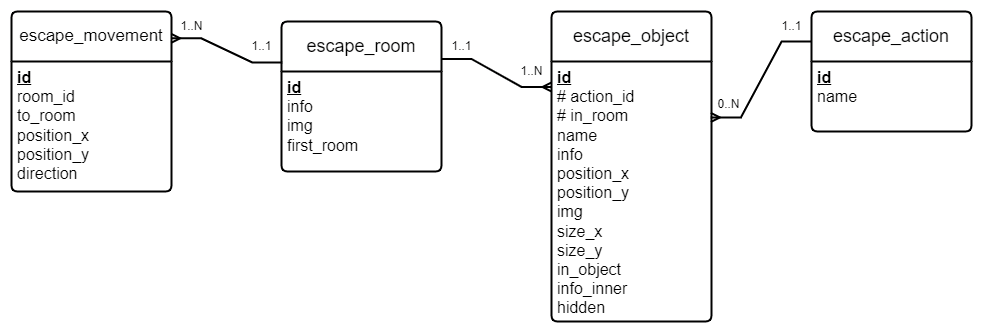

The diagram above was exported from draw.io. Its source (the exported page's mxGraphModel, read from the mxfile embedded in the PNG):
<mxGraphModel dx="1900" dy="549" grid="1" gridSize="10" guides="1" tooltips="1" connect="1" arrows="1" fold="1" page="1" pageScale="1" pageWidth="850" pageHeight="1100" math="0" shadow="0" extFonts="Permanent Marker^https://fonts.googleapis.com/css?family=Permanent+Marker">
  <root>
    <mxCell id="0" />
    <mxCell id="1" parent="0" />
    <mxCell id="2zIJjnsERX-8Z_M3pBCj-40" value="&lt;font style=&quot;font-size: 18px;&quot;&gt;escape_object&lt;/font&gt;" style="swimlane;childLayout=stackLayout;horizontal=1;startSize=50;horizontalStack=0;rounded=1;fontSize=14;fontStyle=0;strokeWidth=2;resizeParent=0;resizeLast=1;shadow=0;dashed=0;align=center;arcSize=4;whiteSpace=wrap;html=1;" parent="1" vertex="1">
      <mxGeometry x="340" y="80" width="160" height="310" as="geometry">
        <mxRectangle x="340" y="80" width="80" height="50" as="alternateBounds" />
      </mxGeometry>
    </mxCell>
    <mxCell id="2zIJjnsERX-8Z_M3pBCj-41" value="&lt;font style=&quot;font-size: 16px;&quot;&gt;&lt;b style=&quot;text-decoration-line: underline;&quot;&gt;id&lt;/b&gt;&lt;br&gt;#&lt;b&gt;&amp;nbsp;&lt;/b&gt;action_id&lt;br&gt;#&lt;b&gt;&amp;nbsp;&lt;/b&gt;in_room&lt;br&gt;name&lt;br&gt;info&lt;br&gt;position_x&lt;br&gt;position_y&lt;br&gt;img&lt;br&gt;size_x&lt;br&gt;size_y&lt;br&gt;in_object&lt;br&gt;info_inner&lt;br&gt;hidden&lt;/font&gt;" style="align=left;strokeColor=none;fillColor=none;spacingLeft=4;fontSize=12;verticalAlign=top;resizable=0;rotatable=0;part=1;html=1;" parent="2zIJjnsERX-8Z_M3pBCj-40" vertex="1">
      <mxGeometry y="50" width="160" height="260" as="geometry" />
    </mxCell>
    <mxCell id="2zIJjnsERX-8Z_M3pBCj-44" value="&lt;font style=&quot;font-size: 18px;&quot;&gt;escape_action&lt;/font&gt;" style="swimlane;childLayout=stackLayout;horizontal=1;startSize=50;horizontalStack=0;rounded=1;fontSize=14;fontStyle=0;strokeWidth=2;resizeParent=0;resizeLast=1;shadow=0;dashed=0;align=center;arcSize=4;whiteSpace=wrap;html=1;" parent="1" vertex="1">
      <mxGeometry x="600" y="80" width="160" height="120" as="geometry" />
    </mxCell>
    <mxCell id="2zIJjnsERX-8Z_M3pBCj-45" value="&lt;font style=&quot;font-size: 16px;&quot;&gt;&lt;b&gt;&lt;u&gt;id&lt;/u&gt;&lt;/b&gt;&lt;br&gt;name&lt;/font&gt;" style="align=left;strokeColor=none;fillColor=none;spacingLeft=4;fontSize=12;verticalAlign=top;resizable=0;rotatable=0;part=1;html=1;" parent="2zIJjnsERX-8Z_M3pBCj-44" vertex="1">
      <mxGeometry y="50" width="160" height="70" as="geometry" />
    </mxCell>
    <mxCell id="2zIJjnsERX-8Z_M3pBCj-50" value="" style="edgeStyle=entityRelationEdgeStyle;fontSize=12;html=1;endArrow=ERmany;rounded=0;exitX=0;exitY=0.25;exitDx=0;exitDy=0;entryX=0.996;entryY=0.215;entryDx=0;entryDy=0;entryPerimeter=0;strokeWidth=2;" parent="1" source="2zIJjnsERX-8Z_M3pBCj-44" target="2zIJjnsERX-8Z_M3pBCj-41" edge="1">
      <mxGeometry width="100" height="100" relative="1" as="geometry">
        <mxPoint x="440" y="250" as="sourcePoint" />
        <mxPoint x="540" y="150" as="targetPoint" />
      </mxGeometry>
    </mxCell>
    <mxCell id="2zIJjnsERX-8Z_M3pBCj-51" value="&lt;font style=&quot;font-size: 18px;&quot;&gt;escape_room&lt;/font&gt;" style="swimlane;childLayout=stackLayout;horizontal=1;startSize=50;horizontalStack=0;rounded=1;fontSize=14;fontStyle=0;strokeWidth=2;resizeParent=0;resizeLast=1;shadow=0;dashed=0;align=center;arcSize=4;whiteSpace=wrap;html=1;" parent="1" vertex="1">
      <mxGeometry x="70" y="90" width="160" height="150" as="geometry" />
    </mxCell>
    <mxCell id="2zIJjnsERX-8Z_M3pBCj-52" value="&lt;font style=&quot;font-size: 16px;&quot;&gt;&lt;b&gt;&lt;u&gt;id&lt;/u&gt;&lt;/b&gt;&lt;br&gt;info&lt;br&gt;img&lt;br&gt;first_room&lt;/font&gt;" style="align=left;strokeColor=none;fillColor=none;spacingLeft=4;fontSize=12;verticalAlign=top;resizable=0;rotatable=0;part=1;html=1;" parent="2zIJjnsERX-8Z_M3pBCj-51" vertex="1">
      <mxGeometry y="50" width="160" height="100" as="geometry" />
    </mxCell>
    <mxCell id="2zIJjnsERX-8Z_M3pBCj-53" value="" style="edgeStyle=entityRelationEdgeStyle;fontSize=12;html=1;endArrow=ERmany;rounded=0;entryX=0;entryY=0.098;entryDx=0;entryDy=0;entryPerimeter=0;exitX=1;exitY=0.25;exitDx=0;exitDy=0;strokeWidth=2;jumpSize=6;" parent="1" source="2zIJjnsERX-8Z_M3pBCj-51" target="2zIJjnsERX-8Z_M3pBCj-41" edge="1">
      <mxGeometry width="100" height="100" relative="1" as="geometry">
        <mxPoint x="400" y="270" as="sourcePoint" />
        <mxPoint x="500" y="170" as="targetPoint" />
      </mxGeometry>
    </mxCell>
    <mxCell id="2zIJjnsERX-8Z_M3pBCj-54" value="&lt;font style=&quot;font-size: 17px;&quot;&gt;escape_movement&lt;/font&gt;" style="swimlane;childLayout=stackLayout;horizontal=1;startSize=50;horizontalStack=0;rounded=1;fontSize=14;fontStyle=0;strokeWidth=2;resizeParent=0;resizeLast=1;shadow=0;dashed=0;align=center;arcSize=4;whiteSpace=wrap;html=1;" parent="1" vertex="1">
      <mxGeometry x="-200" y="80" width="160" height="180" as="geometry" />
    </mxCell>
    <mxCell id="2zIJjnsERX-8Z_M3pBCj-55" value="&lt;font style=&quot;font-size: 16px;&quot;&gt;&lt;b&gt;&lt;u&gt;id&lt;/u&gt;&lt;/b&gt;&lt;br&gt;room_id&lt;br&gt;to_room&lt;br&gt;position_x&lt;br&gt;position_y&lt;br&gt;direction&lt;/font&gt;" style="align=left;strokeColor=none;fillColor=none;spacingLeft=4;fontSize=12;verticalAlign=top;resizable=0;rotatable=0;part=1;html=1;" parent="2zIJjnsERX-8Z_M3pBCj-54" vertex="1">
      <mxGeometry y="50" width="160" height="130" as="geometry" />
    </mxCell>
    <mxCell id="2zIJjnsERX-8Z_M3pBCj-56" value="" style="edgeStyle=entityRelationEdgeStyle;fontSize=12;html=1;endArrow=ERmany;rounded=0;exitX=0.005;exitY=0.273;exitDx=0;exitDy=0;entryX=0.998;entryY=0.149;entryDx=0;entryDy=0;entryPerimeter=0;exitPerimeter=0;strokeWidth=2;jumpSize=4;targetPerimeterSpacing=3;" parent="1" source="2zIJjnsERX-8Z_M3pBCj-51" target="2zIJjnsERX-8Z_M3pBCj-54" edge="1">
      <mxGeometry width="100" height="100" relative="1" as="geometry">
        <mxPoint x="400" y="350" as="sourcePoint" />
        <mxPoint x="500" y="250" as="targetPoint" />
      </mxGeometry>
    </mxCell>
    <mxCell id="2zIJjnsERX-8Z_M3pBCj-57" value="1..1" style="text;html=1;align=center;verticalAlign=middle;resizable=0;points=[];autosize=1;strokeColor=none;fillColor=none;" parent="1" vertex="1">
      <mxGeometry x="30" y="100" width="40" height="30" as="geometry" />
    </mxCell>
    <mxCell id="2zIJjnsERX-8Z_M3pBCj-58" value="1..N" style="text;html=1;align=center;verticalAlign=middle;resizable=0;points=[];autosize=1;strokeColor=none;fillColor=none;" parent="1" vertex="1">
      <mxGeometry x="-45" y="80" width="50" height="30" as="geometry" />
    </mxCell>
    <mxCell id="2zIJjnsERX-8Z_M3pBCj-59" value="1..1" style="text;html=1;align=center;verticalAlign=middle;resizable=0;points=[];autosize=1;strokeColor=none;fillColor=none;" parent="1" vertex="1">
      <mxGeometry x="230" y="100" width="40" height="30" as="geometry" />
    </mxCell>
    <mxCell id="2zIJjnsERX-8Z_M3pBCj-60" value="1..N" style="text;html=1;align=center;verticalAlign=middle;resizable=0;points=[];autosize=1;strokeColor=none;fillColor=none;" parent="1" vertex="1">
      <mxGeometry x="295" y="125" width="50" height="30" as="geometry" />
    </mxCell>
    <mxCell id="2zIJjnsERX-8Z_M3pBCj-61" value="1..1" style="text;html=1;align=center;verticalAlign=middle;resizable=0;points=[];autosize=1;strokeColor=none;fillColor=none;" parent="1" vertex="1">
      <mxGeometry x="560" y="80" width="40" height="30" as="geometry" />
    </mxCell>
    <mxCell id="2zIJjnsERX-8Z_M3pBCj-62" value="0..N" style="text;html=1;align=center;verticalAlign=middle;resizable=0;points=[];autosize=1;strokeColor=none;fillColor=none;" parent="1" vertex="1">
      <mxGeometry x="492" y="158" width="50" height="30" as="geometry" />
    </mxCell>
  </root>
</mxGraphModel>